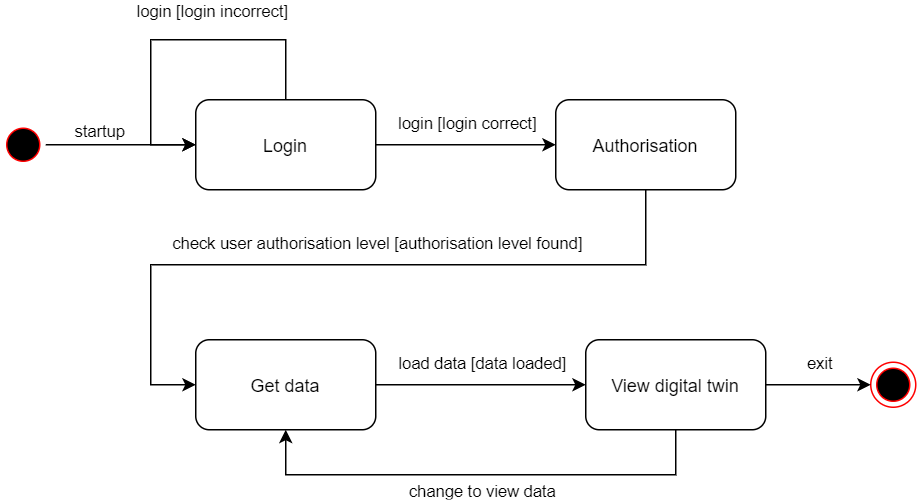

The diagram above was exported from draw.io. Its source (the exported page's mxGraphModel, read from the mxfile embedded in the PNG):
<mxGraphModel dx="1102" dy="875" grid="1" gridSize="10" guides="1" tooltips="1" connect="1" arrows="1" fold="1" page="1" pageScale="1" pageWidth="2336" pageHeight="1654" math="0" shadow="0">
  <root>
    <mxCell id="0" />
    <mxCell id="1" parent="0" />
    <mxCell id="4Gmc0JCR9cxEjJ_54zln-1" value="Login" style="rounded=1;whiteSpace=wrap;html=1;" parent="1" vertex="1">
      <mxGeometry x="250" y="120" width="120" height="60" as="geometry" />
    </mxCell>
    <mxCell id="4Gmc0JCR9cxEjJ_54zln-2" value="" style="ellipse;html=1;shape=startState;fillColor=#000000;strokeColor=#ff0000;" parent="1" vertex="1">
      <mxGeometry x="120" y="135" width="30" height="30" as="geometry" />
    </mxCell>
    <mxCell id="4Gmc0JCR9cxEjJ_54zln-4" value="" style="endArrow=classic;html=1;rounded=0;exitX=1;exitY=0.5;exitDx=0;exitDy=0;entryX=0;entryY=0.5;entryDx=0;entryDy=0;" parent="1" source="4Gmc0JCR9cxEjJ_54zln-2" target="4Gmc0JCR9cxEjJ_54zln-1" edge="1">
      <mxGeometry relative="1" as="geometry">
        <mxPoint x="140" y="225" as="sourcePoint" />
        <mxPoint x="240" y="225" as="targetPoint" />
      </mxGeometry>
    </mxCell>
    <mxCell id="4Gmc0JCR9cxEjJ_54zln-5" value="startup" style="edgeLabel;resizable=0;html=1;align=center;verticalAlign=middle;" parent="4Gmc0JCR9cxEjJ_54zln-4" connectable="0" vertex="1">
      <mxGeometry relative="1" as="geometry">
        <mxPoint x="-15" y="-10" as="offset" />
      </mxGeometry>
    </mxCell>
    <mxCell id="4Gmc0JCR9cxEjJ_54zln-11" value="Authorisation" style="rounded=1;whiteSpace=wrap;html=1;" parent="1" vertex="1">
      <mxGeometry x="490" y="120" width="120" height="60" as="geometry" />
    </mxCell>
    <mxCell id="4Gmc0JCR9cxEjJ_54zln-12" value="" style="endArrow=classic;html=1;rounded=0;exitX=0.5;exitY=0;exitDx=0;exitDy=0;entryX=0;entryY=0.5;entryDx=0;entryDy=0;" parent="1" source="4Gmc0JCR9cxEjJ_54zln-1" target="4Gmc0JCR9cxEjJ_54zln-1" edge="1">
      <mxGeometry relative="1" as="geometry">
        <mxPoint x="510" y="450" as="sourcePoint" />
        <mxPoint x="610" y="450" as="targetPoint" />
        <Array as="points">
          <mxPoint x="310" y="80" />
          <mxPoint x="220" y="80" />
          <mxPoint x="220" y="150" />
        </Array>
      </mxGeometry>
    </mxCell>
    <mxCell id="4Gmc0JCR9cxEjJ_54zln-13" value="login [login incorrect]" style="edgeLabel;resizable=0;html=1;align=center;verticalAlign=middle;" parent="4Gmc0JCR9cxEjJ_54zln-12" connectable="0" vertex="1">
      <mxGeometry relative="1" as="geometry">
        <mxPoint x="25" y="-20" as="offset" />
      </mxGeometry>
    </mxCell>
    <mxCell id="4Gmc0JCR9cxEjJ_54zln-14" value="" style="endArrow=classic;html=1;rounded=0;exitX=1;exitY=0.5;exitDx=0;exitDy=0;entryX=0;entryY=0.5;entryDx=0;entryDy=0;" parent="1" source="4Gmc0JCR9cxEjJ_54zln-1" target="4Gmc0JCR9cxEjJ_54zln-11" edge="1">
      <mxGeometry relative="1" as="geometry">
        <mxPoint x="420" y="330" as="sourcePoint" />
        <mxPoint x="520" y="330" as="targetPoint" />
      </mxGeometry>
    </mxCell>
    <mxCell id="4Gmc0JCR9cxEjJ_54zln-15" value="login [login correct]" style="edgeLabel;resizable=0;html=1;align=center;verticalAlign=middle;" parent="4Gmc0JCR9cxEjJ_54zln-14" connectable="0" vertex="1">
      <mxGeometry relative="1" as="geometry">
        <mxPoint y="-15" as="offset" />
      </mxGeometry>
    </mxCell>
    <mxCell id="4Gmc0JCR9cxEjJ_54zln-17" value="" style="endArrow=classic;html=1;rounded=0;exitX=0.5;exitY=1;exitDx=0;exitDy=0;entryX=0;entryY=0.5;entryDx=0;entryDy=0;" parent="1" source="4Gmc0JCR9cxEjJ_54zln-11" target="4Gmc0JCR9cxEjJ_54zln-29" edge="1">
      <mxGeometry relative="1" as="geometry">
        <mxPoint x="590" y="220" as="sourcePoint" />
        <mxPoint x="750" y="150" as="targetPoint" />
        <Array as="points">
          <mxPoint x="550" y="230" />
          <mxPoint x="220" y="230" />
          <mxPoint x="220" y="310" />
        </Array>
      </mxGeometry>
    </mxCell>
    <mxCell id="4Gmc0JCR9cxEjJ_54zln-18" value="check user authorisation level [authorisation level found]" style="edgeLabel;resizable=0;html=1;align=center;verticalAlign=middle;" parent="4Gmc0JCR9cxEjJ_54zln-17" connectable="0" vertex="1">
      <mxGeometry relative="1" as="geometry">
        <mxPoint x="15" y="-15" as="offset" />
      </mxGeometry>
    </mxCell>
    <mxCell id="4Gmc0JCR9cxEjJ_54zln-28" value="" style="ellipse;html=1;shape=endState;fillColor=#000000;strokeColor=#ff0000;" parent="1" vertex="1">
      <mxGeometry x="700" y="295" width="30" height="30" as="geometry" />
    </mxCell>
    <mxCell id="4Gmc0JCR9cxEjJ_54zln-29" value="Get data" style="rounded=1;whiteSpace=wrap;html=1;" parent="1" vertex="1">
      <mxGeometry x="250" y="280" width="120" height="60" as="geometry" />
    </mxCell>
    <mxCell id="4Gmc0JCR9cxEjJ_54zln-30" value="View digital twin" style="rounded=1;whiteSpace=wrap;html=1;" parent="1" vertex="1">
      <mxGeometry x="510" y="280" width="120" height="60" as="geometry" />
    </mxCell>
    <mxCell id="4Gmc0JCR9cxEjJ_54zln-31" value="" style="endArrow=classic;html=1;rounded=0;exitX=1;exitY=0.5;exitDx=0;exitDy=0;entryX=0;entryY=0.5;entryDx=0;entryDy=0;" parent="1" source="4Gmc0JCR9cxEjJ_54zln-29" target="4Gmc0JCR9cxEjJ_54zln-30" edge="1">
      <mxGeometry relative="1" as="geometry">
        <mxPoint x="350" y="380" as="sourcePoint" />
        <mxPoint x="450" y="380" as="targetPoint" />
      </mxGeometry>
    </mxCell>
    <mxCell id="4Gmc0JCR9cxEjJ_54zln-32" value="load data [data loaded]" style="edgeLabel;resizable=0;html=1;align=center;verticalAlign=middle;" parent="4Gmc0JCR9cxEjJ_54zln-31" connectable="0" vertex="1">
      <mxGeometry relative="1" as="geometry">
        <mxPoint y="-15" as="offset" />
      </mxGeometry>
    </mxCell>
    <mxCell id="4Gmc0JCR9cxEjJ_54zln-33" value="" style="endArrow=classic;html=1;rounded=0;exitX=1;exitY=0.5;exitDx=0;exitDy=0;entryX=0;entryY=0.5;entryDx=0;entryDy=0;" parent="1" source="4Gmc0JCR9cxEjJ_54zln-30" target="4Gmc0JCR9cxEjJ_54zln-28" edge="1">
      <mxGeometry relative="1" as="geometry">
        <mxPoint x="690" y="309.58000000000004" as="sourcePoint" />
        <mxPoint x="750" y="310" as="targetPoint" />
      </mxGeometry>
    </mxCell>
    <mxCell id="4Gmc0JCR9cxEjJ_54zln-34" value="exit" style="edgeLabel;resizable=0;html=1;align=center;verticalAlign=middle;" parent="4Gmc0JCR9cxEjJ_54zln-33" connectable="0" vertex="1">
      <mxGeometry relative="1" as="geometry">
        <mxPoint y="-15" as="offset" />
      </mxGeometry>
    </mxCell>
    <mxCell id="4Gmc0JCR9cxEjJ_54zln-35" value="" style="endArrow=classic;html=1;rounded=0;exitX=0.5;exitY=1;exitDx=0;exitDy=0;entryX=0.5;entryY=1;entryDx=0;entryDy=0;" parent="1" source="4Gmc0JCR9cxEjJ_54zln-30" target="4Gmc0JCR9cxEjJ_54zln-29" edge="1">
      <mxGeometry relative="1" as="geometry">
        <mxPoint x="410" y="430" as="sourcePoint" />
        <mxPoint x="510" y="430" as="targetPoint" />
        <Array as="points">
          <mxPoint x="570" y="370" />
          <mxPoint x="310" y="370" />
        </Array>
      </mxGeometry>
    </mxCell>
    <mxCell id="4Gmc0JCR9cxEjJ_54zln-36" value="change to view data" style="edgeLabel;resizable=0;html=1;align=center;verticalAlign=middle;" parent="4Gmc0JCR9cxEjJ_54zln-35" connectable="0" vertex="1">
      <mxGeometry relative="1" as="geometry">
        <mxPoint y="10" as="offset" />
      </mxGeometry>
    </mxCell>
  </root>
</mxGraphModel>